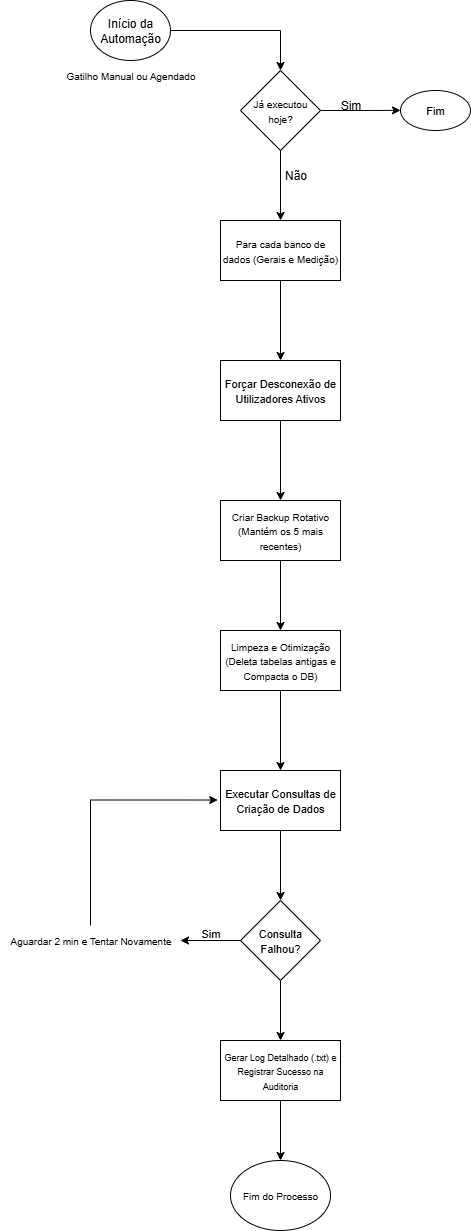

The diagram above was exported from draw.io. Its source (the exported page's mxGraphModel, read from the mxfile embedded in the PNG):
<mxGraphModel dx="2817" dy="631" grid="1" gridSize="10" guides="1" tooltips="1" connect="1" arrows="1" fold="1" page="1" pageScale="1" pageWidth="827" pageHeight="1169" background="light-dark(#ffffff, #e0e0ff)" math="0" shadow="0">
  <root>
    <mxCell id="0" />
    <mxCell id="1" parent="0" />
    <mxCell id="FjSPaHq36GFVI20CW2nk-5" style="edgeStyle=orthogonalEdgeStyle;rounded=0;orthogonalLoop=1;jettySize=auto;html=1;exitX=1;exitY=0.5;exitDx=0;exitDy=0;entryX=0.5;entryY=0;entryDx=0;entryDy=0;" edge="1" parent="1" source="FjSPaHq36GFVI20CW2nk-1" target="FjSPaHq36GFVI20CW2nk-4">
      <mxGeometry relative="1" as="geometry" />
    </mxCell>
    <mxCell id="FjSPaHq36GFVI20CW2nk-1" value="Início da Automação" style="ellipse;whiteSpace=wrap;html=1;" vertex="1" parent="1">
      <mxGeometry x="-960" y="180" width="80" height="60" as="geometry" />
    </mxCell>
    <mxCell id="FjSPaHq36GFVI20CW2nk-3" value="&lt;font style=&quot;font-size: 10px;&quot;&gt;Gatilho Manual ou Agendado&lt;/font&gt;" style="text;html=1;align=center;verticalAlign=middle;resizable=0;points=[];autosize=1;strokeColor=none;fillColor=none;" vertex="1" parent="1">
      <mxGeometry x="-995" y="240" width="150" height="30" as="geometry" />
    </mxCell>
    <mxCell id="FjSPaHq36GFVI20CW2nk-7" style="edgeStyle=orthogonalEdgeStyle;rounded=0;orthogonalLoop=1;jettySize=auto;html=1;exitX=1;exitY=0.5;exitDx=0;exitDy=0;" edge="1" parent="1" source="FjSPaHq36GFVI20CW2nk-4">
      <mxGeometry relative="1" as="geometry">
        <mxPoint x="-650" y="289.8620689655172" as="targetPoint" />
      </mxGeometry>
    </mxCell>
    <mxCell id="FjSPaHq36GFVI20CW2nk-12" style="edgeStyle=orthogonalEdgeStyle;rounded=0;orthogonalLoop=1;jettySize=auto;html=1;exitX=0.5;exitY=1;exitDx=0;exitDy=0;entryX=0.5;entryY=0;entryDx=0;entryDy=0;" edge="1" parent="1" source="FjSPaHq36GFVI20CW2nk-4" target="FjSPaHq36GFVI20CW2nk-11">
      <mxGeometry relative="1" as="geometry" />
    </mxCell>
    <mxCell id="FjSPaHq36GFVI20CW2nk-4" value="&lt;font style=&quot;font-size: 10px;&quot;&gt;Já executou hoje?&lt;/font&gt;" style="rhombus;whiteSpace=wrap;html=1;" vertex="1" parent="1">
      <mxGeometry x="-810" y="250" width="80" height="80" as="geometry" />
    </mxCell>
    <mxCell id="FjSPaHq36GFVI20CW2nk-10" value="&lt;font style=&quot;font-size: 11px;&quot;&gt;Fim&lt;/font&gt;" style="ellipse;whiteSpace=wrap;html=1;" vertex="1" parent="1">
      <mxGeometry x="-650" y="270" width="70" height="40" as="geometry" />
    </mxCell>
    <mxCell id="FjSPaHq36GFVI20CW2nk-16" style="edgeStyle=orthogonalEdgeStyle;rounded=0;orthogonalLoop=1;jettySize=auto;html=1;exitX=0.5;exitY=1;exitDx=0;exitDy=0;" edge="1" parent="1" source="FjSPaHq36GFVI20CW2nk-11" target="FjSPaHq36GFVI20CW2nk-15">
      <mxGeometry relative="1" as="geometry" />
    </mxCell>
    <mxCell id="FjSPaHq36GFVI20CW2nk-11" value="&lt;font style=&quot;font-size: 10px;&quot;&gt;Para cada banco de dados (Gerais e Medição)&lt;/font&gt;" style="rounded=0;whiteSpace=wrap;html=1;" vertex="1" parent="1">
      <mxGeometry x="-830" y="400" width="120" height="60" as="geometry" />
    </mxCell>
    <mxCell id="FjSPaHq36GFVI20CW2nk-13" value="Sim" style="text;html=1;align=center;verticalAlign=middle;resizable=0;points=[];autosize=1;strokeColor=none;fillColor=none;" vertex="1" parent="1">
      <mxGeometry x="-720" y="270" width="40" height="30" as="geometry" />
    </mxCell>
    <mxCell id="FjSPaHq36GFVI20CW2nk-14" value="Não" style="text;html=1;align=center;verticalAlign=middle;resizable=0;points=[];autosize=1;strokeColor=none;fillColor=none;" vertex="1" parent="1">
      <mxGeometry x="-780" y="340" width="50" height="30" as="geometry" />
    </mxCell>
    <mxCell id="FjSPaHq36GFVI20CW2nk-18" style="edgeStyle=orthogonalEdgeStyle;rounded=0;orthogonalLoop=1;jettySize=auto;html=1;exitX=0.5;exitY=1;exitDx=0;exitDy=0;entryX=0.5;entryY=0;entryDx=0;entryDy=0;" edge="1" parent="1" source="FjSPaHq36GFVI20CW2nk-15" target="FjSPaHq36GFVI20CW2nk-17">
      <mxGeometry relative="1" as="geometry" />
    </mxCell>
    <mxCell id="FjSPaHq36GFVI20CW2nk-15" value="&lt;font style=&quot;font-size: 11px;&quot;&gt;Forçar Desconexão de Utilizadores Ativos&lt;/font&gt;" style="rounded=0;whiteSpace=wrap;html=1;" vertex="1" parent="1">
      <mxGeometry x="-830" y="540" width="120" height="60" as="geometry" />
    </mxCell>
    <mxCell id="FjSPaHq36GFVI20CW2nk-20" style="edgeStyle=orthogonalEdgeStyle;rounded=0;orthogonalLoop=1;jettySize=auto;html=1;exitX=0.5;exitY=1;exitDx=0;exitDy=0;entryX=0.5;entryY=0;entryDx=0;entryDy=0;" edge="1" parent="1" source="FjSPaHq36GFVI20CW2nk-17" target="FjSPaHq36GFVI20CW2nk-19">
      <mxGeometry relative="1" as="geometry" />
    </mxCell>
    <mxCell id="FjSPaHq36GFVI20CW2nk-17" value="&lt;font style=&quot;font-size: 10px;&quot;&gt;Criar Backup Rotativo (Mantém os 5 mais recentes)&lt;/font&gt;" style="rounded=0;whiteSpace=wrap;html=1;" vertex="1" parent="1">
      <mxGeometry x="-830" y="680" width="120" height="60" as="geometry" />
    </mxCell>
    <mxCell id="FjSPaHq36GFVI20CW2nk-22" style="edgeStyle=orthogonalEdgeStyle;rounded=0;orthogonalLoop=1;jettySize=auto;html=1;exitX=0.5;exitY=1;exitDx=0;exitDy=0;entryX=0.5;entryY=0;entryDx=0;entryDy=0;" edge="1" parent="1" source="FjSPaHq36GFVI20CW2nk-19" target="FjSPaHq36GFVI20CW2nk-21">
      <mxGeometry relative="1" as="geometry" />
    </mxCell>
    <mxCell id="FjSPaHq36GFVI20CW2nk-19" value="&lt;font style=&quot;font-size: 10px;&quot;&gt;Limpeza e Otimização (Deleta tabelas antigas e Compacta o DB)&lt;/font&gt;" style="rounded=0;whiteSpace=wrap;html=1;" vertex="1" parent="1">
      <mxGeometry x="-830" y="810" width="120" height="60" as="geometry" />
    </mxCell>
    <mxCell id="FjSPaHq36GFVI20CW2nk-24" style="edgeStyle=orthogonalEdgeStyle;rounded=0;orthogonalLoop=1;jettySize=auto;html=1;exitX=0.5;exitY=1;exitDx=0;exitDy=0;entryX=0.5;entryY=0;entryDx=0;entryDy=0;" edge="1" parent="1" source="FjSPaHq36GFVI20CW2nk-21" target="FjSPaHq36GFVI20CW2nk-23">
      <mxGeometry relative="1" as="geometry" />
    </mxCell>
    <mxCell id="FjSPaHq36GFVI20CW2nk-21" value="&lt;font style=&quot;font-size: 11px;&quot;&gt;Executar Consultas de Criação de Dados&lt;/font&gt;" style="rounded=0;whiteSpace=wrap;html=1;" vertex="1" parent="1">
      <mxGeometry x="-830" y="950" width="120" height="60" as="geometry" />
    </mxCell>
    <mxCell id="FjSPaHq36GFVI20CW2nk-29" style="edgeStyle=orthogonalEdgeStyle;rounded=0;orthogonalLoop=1;jettySize=auto;html=1;exitX=0;exitY=0.5;exitDx=0;exitDy=0;" edge="1" parent="1" source="FjSPaHq36GFVI20CW2nk-23" target="FjSPaHq36GFVI20CW2nk-28">
      <mxGeometry relative="1" as="geometry" />
    </mxCell>
    <mxCell id="FjSPaHq36GFVI20CW2nk-38" style="edgeStyle=orthogonalEdgeStyle;rounded=0;orthogonalLoop=1;jettySize=auto;html=1;exitX=0.5;exitY=1;exitDx=0;exitDy=0;entryX=0.5;entryY=0;entryDx=0;entryDy=0;" edge="1" parent="1" source="FjSPaHq36GFVI20CW2nk-23" target="FjSPaHq36GFVI20CW2nk-37">
      <mxGeometry relative="1" as="geometry" />
    </mxCell>
    <mxCell id="FjSPaHq36GFVI20CW2nk-23" value="&lt;font style=&quot;font-size: 11px;&quot;&gt;Consulta Falhou?&lt;/font&gt;" style="rhombus;whiteSpace=wrap;html=1;" vertex="1" parent="1">
      <mxGeometry x="-810" y="1080" width="80" height="80" as="geometry" />
    </mxCell>
    <mxCell id="FjSPaHq36GFVI20CW2nk-43" value="" style="edgeStyle=orthogonalEdgeStyle;rounded=0;orthogonalLoop=1;jettySize=auto;html=1;entryX=-0.023;entryY=0.492;entryDx=0;entryDy=0;entryPerimeter=0;" edge="1" parent="1" source="FjSPaHq36GFVI20CW2nk-28" target="FjSPaHq36GFVI20CW2nk-21">
      <mxGeometry relative="1" as="geometry">
        <mxPoint x="-960" y="980" as="targetPoint" />
        <Array as="points">
          <mxPoint x="-960" y="980" />
        </Array>
      </mxGeometry>
    </mxCell>
    <mxCell id="FjSPaHq36GFVI20CW2nk-28" value="&lt;font style=&quot;font-size: 10px;&quot;&gt;Aguardar 2 min e Tentar Novamente&lt;/font&gt;" style="text;html=1;align=center;verticalAlign=middle;resizable=0;points=[];autosize=1;strokeColor=none;fillColor=none;" vertex="1" parent="1">
      <mxGeometry x="-1050" y="1105" width="180" height="30" as="geometry" />
    </mxCell>
    <mxCell id="FjSPaHq36GFVI20CW2nk-30" value="&lt;font style=&quot;font-size: 11px;&quot;&gt;Sim&lt;/font&gt;" style="text;html=1;align=center;verticalAlign=middle;resizable=0;points=[];autosize=1;strokeColor=none;fillColor=none;" vertex="1" parent="1">
      <mxGeometry x="-860" y="1098" width="40" height="30" as="geometry" />
    </mxCell>
    <mxCell id="FjSPaHq36GFVI20CW2nk-45" style="edgeStyle=orthogonalEdgeStyle;rounded=0;orthogonalLoop=1;jettySize=auto;html=1;exitX=0.5;exitY=1;exitDx=0;exitDy=0;entryX=0.5;entryY=0;entryDx=0;entryDy=0;" edge="1" parent="1" source="FjSPaHq36GFVI20CW2nk-37" target="FjSPaHq36GFVI20CW2nk-44">
      <mxGeometry relative="1" as="geometry" />
    </mxCell>
    <mxCell id="FjSPaHq36GFVI20CW2nk-37" value="&lt;font style=&quot;font-size: 9px;&quot;&gt;Gerar Log Detalhado (.txt) e Registrar Sucesso na Auditoria&lt;/font&gt;" style="rounded=0;whiteSpace=wrap;html=1;" vertex="1" parent="1">
      <mxGeometry x="-830" y="1220" width="120" height="60" as="geometry" />
    </mxCell>
    <mxCell id="FjSPaHq36GFVI20CW2nk-44" value="&lt;font style=&quot;font-size: 10px;&quot;&gt;Fim do Processo&lt;/font&gt;" style="ellipse;whiteSpace=wrap;html=1;" vertex="1" parent="1">
      <mxGeometry x="-820" y="1340" width="100" height="70" as="geometry" />
    </mxCell>
  </root>
</mxGraphModel>